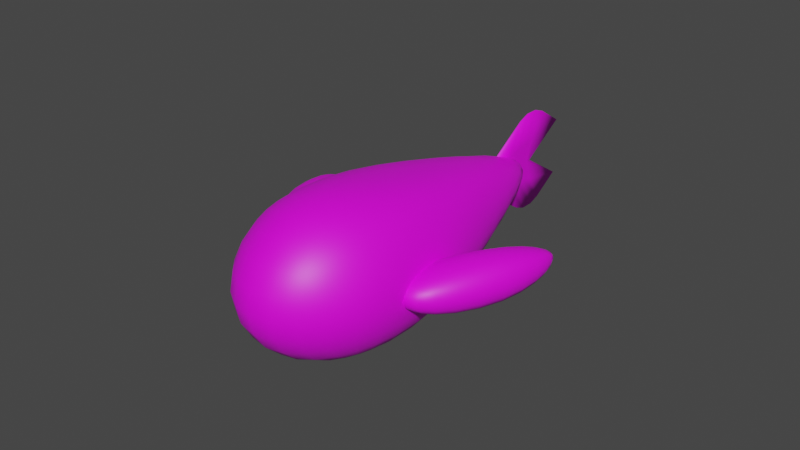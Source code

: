 # Source: fish.blend  (saved by Blender 3.6.11; exported with 4.5.12 LTS)
import bpy
from mathutils import Matrix  # noqa: F401  (used for matrix-valued properties, if any)

bpy.ops.wm.read_factory_settings(use_empty=True)
scene = bpy.context.scene
scene.name = 'Scene'

# ---- collections
col_collection = bpy.data.collections.new('Collection'); scene.collection.children.link(col_collection)

# ---- images (referenced by path relative to the original .blend; pixels are not part of the script)
import os
ASSET_DIR = os.environ.get("B2B_ASSET_DIR", "")  # directory of the original .blend (textures are referenced by path, not embedded)
HERE = os.path.dirname(os.path.abspath(__file__))  # packed textures are extracted next to this script under _unpacked/

def load_image(name, relpath, width, height, colorspace="sRGB"):
    """Load a texture the original file referenced (path relative to the .blend, or extracted next to this script)."""
    p = next((c for c in (os.path.join(HERE, relpath), os.path.join(ASSET_DIR, relpath)) if relpath and os.path.exists(c)), "")
    if p:
        img = bpy.data.images.load(p, check_existing=True)
        img.name = name
    else:  # same state as the original file: an image datablock whose file is absent (Cycles renders it pink)
        img = bpy.data.images.new(name, width, height)
        img.source = "FILE"
        img.filepath = "//" + (relpath or name)
    img.colorspace_settings.name = colorspace
    return img
img_fish_png = load_image('fish.png', 'fish.png', 1024, 1024, 'sRGB')

# ---- materials (node trees are filled in below, after node groups)
mat_fish = bpy.data.materials.new('fish')
mat_fish.surface_render_method = 'BLENDED'
mat_fish.blend_method = 'BLEND'
mat_fish.use_transparency_overlap = False
mat_fish.show_transparent_back = False
mat_fish.use_backface_culling = True
mat_fish.use_transparent_shadow = False

# ---- material node trees
mat_fish.use_nodes = True; mat_fish.node_tree.nodes.clear()
_N = mat_fish.node_tree.nodes; _L = mat_fish.node_tree.links
n0 = _N.new('ShaderNodeBsdfPrincipled'); n0.name = 'Principled BSDF'; n0.location = (10, 300)
n0.distribution = 'GGX'
n0.subsurface_method = 'RANDOM_WALK_SKIN'
n0.inputs[3].default_value = 1.45
n0.inputs[27].default_value = (0.0, 0.0, 0.0, 1.0)
n0.inputs[28].default_value = 1.0
n1 = _N.new('ShaderNodeOutputMaterial'); n1.name = 'Material Output'; n1.location = (300, 300)
n2 = _N.new('ShaderNodeTexImage'); n2.name = 'Image Texture'; n2.location = (-449, 204)
n2.image = img_fish_png
_L.new(n0.outputs[0], n1.inputs[0])
_L.new(n2.outputs[0], n0.inputs[0])
_L.new(n2.outputs[1], n0.inputs[4])
n1.is_active_output = True

# ---- world
world_world = bpy.data.worlds.new('World'); scene.world = world_world
world_world.use_nodes = True; world_world.node_tree.nodes.clear()
_N = world_world.node_tree.nodes; _L = world_world.node_tree.links
n0 = _N.new('ShaderNodeOutputWorld'); n0.name = 'World Output'; n0.location = (300, 300)
n1 = _N.new('ShaderNodeBackground'); n1.name = 'Background'; n1.location = (10, 300)
n1.inputs[0].default_value = (0.05088, 0.05088, 0.05088, 1.0)
_L.new(n1.outputs[0], n0.inputs[0])
n0.is_active_output = True
world_world.color = (0.05088, 0.05088, 0.05088)
world_world.use_sun_shadow = False
world_world.sun_shadow_jitter_overblur = 0.0

# ---- meshes
me_cube = bpy.data.meshes.new('Cube')
me_cube.from_pydata([(-0.4679, -1.0, -0.5309), (-0.4679, -1.0, 0.5309), (-0.2804, 1.469, -0.2401), (-0.2804, 1.469, 0.2401), (0.4679, -1.0, -0.5309), (0.4679, -1.0, 0.5309), (0.2804, 1.469, -0.2401), (0.2804, 1.469, 0.2401), (-0.7363, 0.0, -0.6304), (-0.8845, -1.0, 0.0), (-0.5931, 0.0, 0.6304), (-0.412, 1.469, 0.0), (-1.113e-09, 1.469, -0.3527), (-1.113e-09, 1.469, 0.3527), (0.412, 1.469, 0.0), (0.7363, 0.0, -0.6304), (0.5931, 0.0, 0.6304), (0.8845, -1.0, 0.0), (-1.247e-09, -1.0, -0.8725), (-1.247e-09, -1.0, 0.8725), (-0.7363, -2.98e-08, 1.879e-08), (4.222e-10, 2.783, 0.0), (0.7363, 0.0, 0.0), (-3.99e-09, -2.01, 0.0), (-1.247e-09, 0.0, -0.6304), (-1.247e-09, 0.0, 0.6304)], [], [(0, 9, 20, 8), (9, 1, 10, 20), (20, 10, 3, 11), (8, 20, 11, 2), (2, 11, 21, 12), (11, 3, 13, 21), (21, 13, 7, 14), (12, 21, 14, 6), (6, 14, 22, 15), (14, 7, 16, 22), (22, 16, 5, 17), (15, 22, 17, 4), (4, 17, 23, 18), (17, 5, 19, 23), (23, 19, 1, 9), (18, 23, 9, 0), (2, 12, 24, 8), (12, 6, 15, 24), (24, 15, 4, 18), (8, 24, 18, 0), (7, 13, 25, 16), (13, 3, 10, 25), (25, 10, 1, 19), (16, 25, 19, 5)])
me_cube.polygons.foreach_set('use_smooth', [True] * 24)
_uv = me_cube.uv_layers.new(name='UVMap')
_uv.uv.foreach_set('vector', [-1.704, 0.6304, -1.925, 0.743, -0.163, 0.7931, 0.09939, 0.6594, -1.925, 0.743, -2.146, 0.8555, -0.4255, 0.9267, -0.163, 0.7931, -0.163, 0.7931, -0.4255, 0.9267, 2.326, 0.9176, 2.426, 0.8667, 0.09939, 0.6594, -0.163, 0.7931, 2.426, 0.8667, 2.526, 0.8158, 2.526, 0.8158, 2.426, 0.8667, 4.739, 0.9325, 2.573, 0.7919, 2.426, 0.8667, 2.326, 0.9176, 2.279, 0.9415, 4.739, 0.9325, 4.739, 0.9325, 2.279, 0.9415, 2.326, 0.9176, 2.426, 0.8667, 2.573, 0.7919, 4.739, 0.9325, 2.426, 0.8667, 2.526, 0.8158, 2.526, 0.8158, 2.426, 0.8667, -0.163, 0.7931, 0.09939, 0.6594, 2.426, 0.8667, 2.326, 0.9176, -0.4255, 0.9267, -0.163, 0.7931, -0.163, 0.7931, -0.4255, 0.9267, -2.146, 0.8555, -1.925, 0.743, 0.09939, 0.6594, -0.163, 0.7931, -1.925, 0.743, -1.704, 0.6304, -1.704, 0.6304, -1.925, 0.743, -3.704, 0.6924, -1.562, 0.558, -1.925, 0.743, -2.146, 0.8555, -2.288, 0.928, -3.704, 0.6924, -3.704, 0.6924, -2.288, 0.928, -2.146, 0.8555, -1.925, 0.743, -1.562, 0.558, -3.704, 0.6924, -1.925, 0.743, -1.704, 0.6304, 2.526, 0.8158, 2.573, 0.7919, 0.09939, 0.6594, 0.09939, 0.6594, 2.573, 0.7919, 2.526, 0.8158, 0.09939, 0.6594, 0.09939, 0.6594, 0.09939, 0.6594, 0.09939, 0.6594, -1.704, 0.6304, -1.562, 0.558, 0.09939, 0.6594, 0.09939, 0.6594, -1.562, 0.558, -1.704, 0.6304, 2.326, 0.9176, 2.279, 0.9415, -0.4255, 0.9267, -0.4255, 0.9267, 2.279, 0.9415, 2.326, 0.9176, -0.4255, 0.9267, -0.4255, 0.9267, -0.4255, 0.9267, -0.4255, 0.9267, -2.146, 0.8555, -2.288, 0.928, -0.4255, 0.9267, -0.4255, 0.9267, -2.288, 0.928, -2.146, 0.8555])
me_cube.materials.append(mat_fish)
me_cube.update()
me_cube_001 = bpy.data.meshes.new('Cube.001')
me_cube_001.from_pydata([(-0.2891, -0.3693, -0.1693), (-0.2891, -0.3693, 0.1693), (-0.0929, 0.4309, -0.2829), (-0.0929, 0.4309, 0.2829), (0.2349, -0.6145, -0.1693), (0.2349, -0.6145, 0.1693), (0.4856, 0.4353, -0.2829), (0.4856, 0.4353, 0.2829), (0.1284, 1.058, 0.06437), (0.1284, 1.058, -0.06437), (0.2601, 1.059, -0.06437), (0.2601, 1.059, 0.06437)], [], [(0, 1, 3, 2), (3, 7, 11, 8), (6, 7, 5, 4), (4, 5, 1, 0), (2, 6, 4, 0), (7, 3, 1, 5), (9, 8, 11, 10), (2, 3, 8, 9), (7, 6, 10, 11), (6, 2, 9, 10)])
me_cube_001.polygons.foreach_set('use_smooth', [True] * 10)
_uv = me_cube_001.uv_layers.new(name='UVMap')
_uv.uv.foreach_set('vector', [-0.8495, 0.5531, -0.8495, 0.9569, 0.4632, 0.9521, 0.4632, 0.2773, 0.4632, 0.9521, 0.2074, 0.9521, 1.403, 0.6914, 1.461, 0.6914, 0.2074, 0.2773, 0.2074, 0.9521, -1.518, 0.9569, -1.518, 0.5531, -1.518, 0.5531, -1.518, 0.9569, -0.8495, 0.9569, -0.8495, 0.5531, 0.4632, 0.2773, 0.2074, 0.2773, -1.518, 0.5531, -0.8495, 0.5531, 0.2074, 0.9521, 0.4632, 0.9521, -0.8495, 0.9569, -1.518, 0.9569, 1.461, 0.5379, 1.461, 0.6914, 1.403, 0.6914, 1.403, 0.5379, 0.4632, 0.2773, 0.4632, 0.9521, 1.461, 0.6914, 1.461, 0.5379, 0.2074, 0.9521, 0.2074, 0.2773, 1.403, 0.5379, 1.403, 0.6914, 0.2074, 0.2773, 0.4632, 0.2773, 1.461, 0.5379, 1.403, 0.5379])
me_cube_001.materials.append(mat_fish)
me_cube_001.update()
me_plane = bpy.data.meshes.new('Plane')
me_plane.from_pydata([(-1.264e-08, -0.3081, 0.1675), (1.264e-08, -0.3081, -0.1675), (2.03e-16, -0.3081, 1.532e-23), (-3.682e-16, 0.3081, -2.78e-23), (-2.126e-08, 0.7559, 0.2816), (-6.322e-09, -0.3081, 0.08374), (6.322e-09, -0.3081, -0.08374), (2.126e-08, 0.7559, -0.2816), (-3.395e-08, 0.4885, 0.4497), (-3.383e-08, 0.1288, 0.448), (-3.707e-08, 0.3743, 0.491), (-3.702e-08, 0.2426, 0.4904), (3.395e-08, 0.4885, -0.4497), (3.383e-08, 0.1288, -0.448), (3.707e-08, 0.3743, -0.491), (3.702e-08, 0.2426, -0.4904), (9.799e-09, -0.06048, -0.1298), (-6.299e-18, -0.08233, -4.756e-25), (-1.016e-08, -0.03507, 0.1345), (1.191e-08, 0.08967, -0.1577), (-1.523e-16, 0.07523, -1.15e-23), (-1.2e-08, 0.09642, 0.159), (-2.401e-16, 0.1699, -1.812e-23), (-1.381e-08, 0.2251, 0.1829), (1.354e-08, 0.2062, -0.1794), (1.516e-08, 0.3215, -0.2008), (-3.265e-16, 0.2631, -2.465e-23), (-1.526e-08, 0.3286, 0.2021)], [], [(21, 20, 22, 23), (19, 15, 14, 24), (20, 19, 24, 22), (11, 21, 23, 10), (5, 2, 17, 18), (2, 6, 16, 17), (6, 1, 13, 16), (0, 5, 18, 9), (18, 17, 20, 21), (17, 16, 19, 20), (16, 13, 15, 19), (9, 18, 21, 11), (23, 22, 26, 27), (24, 14, 12, 25), (22, 24, 25, 26), (10, 23, 27, 8), (27, 26, 3, 4), (25, 12, 7), (26, 25, 7, 3), (8, 27, 4)])
me_plane.polygons.foreach_set('use_smooth', [True] * 20)
_uv = me_plane.uv_layers.new(name='UVMap')
_uv.uv.foreach_set('vector', [0.1559, 0.7851, 0.1175, 0.7074, 0.2889, 0.7074, 0.3888, 0.7968, 0.1437, 0.6303, 0.4205, 0.4678, 0.6589, 0.4675, 0.3546, 0.6197, 0.1175, 0.7074, 0.1437, 0.6303, 0.3546, 0.6197, 0.2889, 0.7074, 0.4205, 0.947, 0.1559, 0.7851, 0.3888, 0.7968, 0.6589, 0.9473, -0.5765, 0.7483, -0.5765, 0.7074, -0.1677, 0.7074, -0.08216, 0.7731, -0.5765, 0.7074, -0.5765, 0.6665, -0.1282, 0.644, -0.1677, 0.7074, -0.5765, 0.6665, -0.5765, 0.6256, 0.2144, 0.4885, -0.1282, 0.644, -0.5765, 0.7892, -0.5765, 0.7483, -0.08216, 0.7731, 0.2144, 0.9263, -0.08216, 0.7731, -0.1677, 0.7074, 0.1175, 0.7074, 0.1559, 0.7851, -0.1677, 0.7074, -0.1282, 0.644, 0.1437, 0.6303, 0.1175, 0.7074, -0.1282, 0.644, 0.2144, 0.4885, 0.4205, 0.4678, 0.1437, 0.6303, 0.2144, 0.9263, -0.08216, 0.7731, 0.1559, 0.7851, 0.4205, 0.947, 0.3888, 0.7968, 0.2889, 0.7074, 0.4577, 0.7074, 0.5763, 0.8062, 0.3546, 0.6197, 0.6589, 0.4675, 0.8657, 0.4876, 0.5634, 0.6093, 0.2889, 0.7074, 0.3546, 0.6197, 0.5634, 0.6093, 0.4577, 0.7074, 0.6589, 0.9473, 0.3888, 0.7968, 0.5763, 0.8062, 0.8657, 0.9271, 0.5763, 0.8062, 0.4577, 0.7074, 0.5391, 0.7074, 1.35, 0.845, 0.5634, 0.6093, 0.8657, 0.4876, 1.35, 0.5698, 0.4577, 0.7074, 0.5634, 0.6093, 1.35, 0.5698, 0.5391, 0.7074, 0.8657, 0.9271, 0.5763, 0.8062, 1.35, 0.845])
me_plane.materials.append(mat_fish)
me_plane.update()

# ---- objects
ob_cube = bpy.data.objects.new('Cube', me_cube)
ob_cube_001 = bpy.data.objects.new('Cube.001', me_cube_001)
ob_plane = bpy.data.objects.new('Plane', me_plane)

# ---- transforms, parenting, visibility, modifiers, constraints
ob_cube.location = (0.0, 0.0, 0.0)
_m = ob_cube.modifiers.new('Subdivision', 'SUBSURF')
_m.levels = 2
ob_cube_001.location = (0.7266, -0.08412, -0.05246)
ob_cube_001.rotation_euler = (0.0, -0.0, -0.2543)
_m = ob_cube_001.modifiers.new('Subdivision', 'SUBSURF')
_m.levels = 2
_m = ob_cube_001.modifiers.new('Mirror', 'MIRROR')
_m.mirror_object = ob_cube
ob_plane.location = (4.222e-10, 1.938, 0.0)
_m = ob_plane.modifiers.new('Solidify', 'SOLIDIFY')

# ---- collection membership
col_collection.objects.link(ob_cube)
col_collection.objects.link(ob_cube_001)
col_collection.objects.link(ob_plane)

# ---- scene / render settings (as saved in the file)
scene.frame_start = 1; scene.frame_end = 250; scene.frame_set(1)
scene.render.engine = 'BLENDER_EEVEE_NEXT'
scene.cycles.sampling_pattern = 'TABULATED_SOBOL'
scene.view_settings.view_transform = 'Filmic'
bpy.context.view_layer.update()

# ---- added for rendering (the .blend has no active camera and no usable light): camera, sun
cam_auto = bpy.data.cameras.new('AutoCamera')
cam_auto.lens = 50.0
cam_auto.sensor_width = 36.0
cam_auto.clip_end = 1000.0
ob_auto_camera = bpy.data.objects.new('AutoCamera', cam_auto)
scene.collection.objects.link(ob_auto_camera)
ob_auto_camera.location = (5.33357, -6.1029, 4.32627)
ob_auto_camera.rotation_euler = (1.09748, -7.21219e-08, 0.694738)
scene.camera = ob_auto_camera
light_auto_sun = bpy.data.lights.new('AutoSun', 'SUN')
light_auto_sun.energy = 3.0
light_auto_sun.angle = 0.0523599
ob_auto_sun = bpy.data.objects.new('AutoSun', light_auto_sun)
scene.collection.objects.link(ob_auto_sun)
ob_auto_sun.rotation_euler = (0.872665, 0.174533, 0.523599)
bpy.context.view_layer.update()
